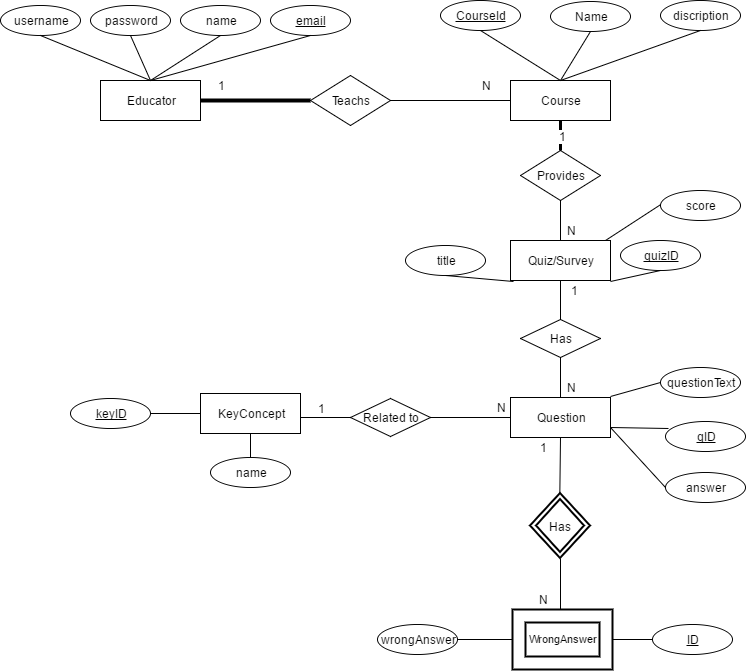

The diagram above was exported from draw.io. Its source (the exported page's mxGraphModel, read from the mxfile embedded in the PNG):
<mxGraphModel dx="786" dy="407" grid="1" gridSize="10" guides="1" tooltips="1" connect="1" arrows="1" fold="1" page="1" pageScale="1" pageWidth="850" pageHeight="1100" background="#ffffff" math="0" shadow="0">
  <root>
    <mxCell id="0" />
    <mxCell id="1" parent="0" />
    <mxCell id="659687c93abd2632-1" value="Educator" style="whiteSpace=wrap;html=1;" parent="1" vertex="1">
      <mxGeometry x="110" y="150" width="100" height="40" as="geometry" />
    </mxCell>
    <mxCell id="659687c93abd2632-2" value="username" style="ellipse;whiteSpace=wrap;html=1;" parent="1" vertex="1">
      <mxGeometry x="10" y="75" width="80" height="30" as="geometry" />
    </mxCell>
    <mxCell id="659687c93abd2632-3" value="password" style="ellipse;whiteSpace=wrap;html=1;" parent="1" vertex="1">
      <mxGeometry x="100" y="75" width="80" height="30" as="geometry" />
    </mxCell>
    <mxCell id="659687c93abd2632-6" value="name" style="ellipse;whiteSpace=wrap;html=1;" parent="1" vertex="1">
      <mxGeometry x="190" y="75" width="80" height="30" as="geometry" />
    </mxCell>
    <mxCell id="659687c93abd2632-7" value="&lt;u&gt;email&lt;/u&gt;" style="ellipse;whiteSpace=wrap;html=1;" parent="1" vertex="1">
      <mxGeometry x="280" y="75" width="80" height="30" as="geometry" />
    </mxCell>
    <mxCell id="659687c93abd2632-8" value="" style="endArrow=none;html=1;endFill=0;entryX=0.5;entryY=1;exitX=0.5;exitY=0;" parent="1" source="659687c93abd2632-1" target="659687c93abd2632-2" edge="1">
      <mxGeometry width="50" height="50" relative="1" as="geometry">
        <mxPoint x="210" y="360" as="sourcePoint" />
        <mxPoint x="260" y="310" as="targetPoint" />
      </mxGeometry>
    </mxCell>
    <mxCell id="659687c93abd2632-9" value="" style="endArrow=none;html=1;endFill=0;entryX=0.5;entryY=1;exitX=0.5;exitY=0;" parent="1" source="659687c93abd2632-1" target="659687c93abd2632-3" edge="1">
      <mxGeometry x="110" y="130" width="50" height="50" as="geometry">
        <mxPoint x="190" y="180" as="sourcePoint" />
        <mxPoint x="110" y="130" as="targetPoint" />
      </mxGeometry>
    </mxCell>
    <mxCell id="659687c93abd2632-10" value="" style="endArrow=none;html=1;endFill=0;exitX=0.5;exitY=0;entryX=0.5;entryY=1;" parent="1" source="659687c93abd2632-1" target="659687c93abd2632-6" edge="1">
      <mxGeometry x="155" y="140" width="50" height="50" as="geometry">
        <mxPoint x="205" y="160" as="sourcePoint" />
        <mxPoint x="230" y="110" as="targetPoint" />
      </mxGeometry>
    </mxCell>
    <mxCell id="659687c93abd2632-11" value="" style="endArrow=none;html=1;endFill=0;entryX=0.5;entryY=1;exitX=0.5;exitY=0;" parent="1" source="659687c93abd2632-1" target="659687c93abd2632-7" edge="1">
      <mxGeometry x="130" y="150" width="50" height="50" as="geometry">
        <mxPoint x="180" y="170" as="sourcePoint" />
        <mxPoint x="160" y="125" as="targetPoint" />
      </mxGeometry>
    </mxCell>
    <mxCell id="659687c93abd2632-14" value="Teachs" style="rhombus;whiteSpace=wrap;html=1;" parent="1" vertex="1">
      <mxGeometry x="320" y="145" width="80" height="50" as="geometry" />
    </mxCell>
    <mxCell id="659687c93abd2632-15" value="Course" style="whiteSpace=wrap;html=1;" parent="1" vertex="1">
      <mxGeometry x="520" y="150" width="100" height="40" as="geometry" />
    </mxCell>
    <mxCell id="659687c93abd2632-16" value="&lt;u&gt;CourseId&lt;/u&gt;" style="ellipse;whiteSpace=wrap;html=1;" parent="1" vertex="1">
      <mxGeometry x="450" y="70" width="80" height="30" as="geometry" />
    </mxCell>
    <mxCell id="659687c93abd2632-17" value="Name" style="ellipse;whiteSpace=wrap;html=1;" parent="1" vertex="1">
      <mxGeometry x="560" y="71" width="80" height="30" as="geometry" />
    </mxCell>
    <mxCell id="659687c93abd2632-19" value="&lt;u&gt;quizID&lt;/u&gt;" style="ellipse;whiteSpace=wrap;html=1;" parent="1" vertex="1">
      <mxGeometry x="630" y="310" width="80" height="30" as="geometry" />
    </mxCell>
    <mxCell id="659687c93abd2632-21" value="title" style="ellipse;whiteSpace=wrap;html=1;" parent="1" vertex="1">
      <mxGeometry x="415" y="315" width="80" height="30" as="geometry" />
    </mxCell>
    <mxCell id="659687c93abd2632-22" value="&lt;u&gt;qID&lt;/u&gt;" style="ellipse;whiteSpace=wrap;html=1;" parent="1" vertex="1">
      <mxGeometry x="675" y="491" width="80" height="30" as="geometry" />
    </mxCell>
    <mxCell id="659687c93abd2632-23" value="discription" style="ellipse;whiteSpace=wrap;html=1;" parent="1" vertex="1">
      <mxGeometry x="670" y="70" width="80" height="30" as="geometry" />
    </mxCell>
    <mxCell id="659687c93abd2632-24" value="" style="endArrow=none;html=1;endFill=0;entryX=0.5;entryY=1;exitX=0.5;exitY=0;" parent="1" source="659687c93abd2632-15" target="659687c93abd2632-16" edge="1">
      <mxGeometry x="140" y="160" width="50" height="50" as="geometry">
        <mxPoint x="170" y="160" as="sourcePoint" />
        <mxPoint x="330" y="115" as="targetPoint" />
      </mxGeometry>
    </mxCell>
    <mxCell id="659687c93abd2632-25" value="" style="endArrow=none;html=1;endFill=0;entryX=0.5;entryY=1;exitX=0.5;exitY=0;" parent="1" source="659687c93abd2632-15" target="659687c93abd2632-17" edge="1">
      <mxGeometry x="150" y="170" width="50" height="50" as="geometry">
        <mxPoint x="180" y="170" as="sourcePoint" />
        <mxPoint x="340" y="125" as="targetPoint" />
      </mxGeometry>
    </mxCell>
    <mxCell id="659687c93abd2632-26" value="" style="endArrow=none;html=1;endFill=0;entryX=0.5;entryY=1;exitX=0.5;exitY=0;" parent="1" source="659687c93abd2632-15" target="659687c93abd2632-23" edge="1">
      <mxGeometry x="160" y="180" width="50" height="50" as="geometry">
        <mxPoint x="190" y="180" as="sourcePoint" />
        <mxPoint x="350" y="135" as="targetPoint" />
      </mxGeometry>
    </mxCell>
    <mxCell id="659687c93abd2632-28" value="" style="endArrow=none;html=1;endFill=0;entryX=0.5;entryY=1;exitX=1;exitY=1.025;exitPerimeter=0;" parent="1" target="659687c93abd2632-19" edge="1" source="659687c93abd2632-59">
      <mxGeometry x="180" y="200" width="50" height="50" as="geometry">
        <mxPoint x="600" y="70" as="sourcePoint" />
        <mxPoint x="370" y="155" as="targetPoint" />
      </mxGeometry>
    </mxCell>
    <mxCell id="659687c93abd2632-29" value="" style="endArrow=none;html=1;endFill=0;entryX=0.5;entryY=1;exitX=0.03;exitY=1.025;exitPerimeter=0;" parent="1" target="659687c93abd2632-21" edge="1" source="659687c93abd2632-59">
      <mxGeometry x="190" y="210" width="50" height="50" as="geometry">
        <mxPoint x="600" y="70" as="sourcePoint" />
        <mxPoint x="380" y="165" as="targetPoint" />
      </mxGeometry>
    </mxCell>
    <mxCell id="659687c93abd2632-31" value="" style="endArrow=none;html=1;endFill=0;exitX=1;exitY=0.5;entryX=0;entryY=0.5;strokeWidth=4;" parent="1" source="659687c93abd2632-1" target="659687c93abd2632-14" edge="1">
      <mxGeometry x="210" y="230" width="50" height="50" as="geometry">
        <mxPoint x="240" y="230" as="sourcePoint" />
        <mxPoint x="320" y="170" as="targetPoint" />
      </mxGeometry>
    </mxCell>
    <mxCell id="659687c93abd2632-32" value="" style="endArrow=none;html=1;endFill=0;entryX=1;entryY=0.5;exitX=0;exitY=0.5;" parent="1" source="659687c93abd2632-15" target="659687c93abd2632-14" edge="1">
      <mxGeometry x="220" y="240" width="50" height="50" as="geometry">
        <mxPoint x="250" y="240" as="sourcePoint" />
        <mxPoint x="410" y="195" as="targetPoint" />
      </mxGeometry>
    </mxCell>
    <mxCell id="659687c93abd2632-35" value="Provides" style="rhombus;whiteSpace=wrap;html=1;" parent="1" vertex="1">
      <mxGeometry x="530" y="220" width="80" height="50" as="geometry" />
    </mxCell>
    <mxCell id="659687c93abd2632-36" value="" style="endArrow=none;html=1;endFill=0;exitX=0.5;exitY=0;entryX=0.5;entryY=1;strokeWidth=3;" parent="1" source="659687c93abd2632-35" target="659687c93abd2632-15" edge="1">
      <mxGeometry x="220" y="240" width="50" height="50" as="geometry">
        <mxPoint x="220" y="180" as="sourcePoint" />
        <mxPoint x="330" y="180" as="targetPoint" />
      </mxGeometry>
    </mxCell>
    <mxCell id="659687c93abd2632-38" value="1" style="text;html=1;resizable=0;points=[];align=center;verticalAlign=middle;labelBackgroundColor=#ffffff;" parent="659687c93abd2632-36" vertex="1" connectable="0">
      <mxGeometry relative="1" as="geometry">
        <mxPoint x="2" as="offset" />
      </mxGeometry>
    </mxCell>
    <mxCell id="659687c93abd2632-45" value="questionText" style="ellipse;whiteSpace=wrap;html=1;" parent="1" vertex="1">
      <mxGeometry x="670" y="437" width="80" height="30" as="geometry" />
    </mxCell>
    <mxCell id="659687c93abd2632-46" value="answer" style="ellipse;whiteSpace=wrap;html=1;" parent="1" vertex="1">
      <mxGeometry x="675" y="542" width="80" height="30" as="geometry" />
    </mxCell>
    <mxCell id="659687c93abd2632-49" value="" style="endArrow=none;html=1;endFill=0;exitX=0;exitY=0.5;" parent="1" source="659687c93abd2632-45" edge="1">
      <mxGeometry x="170" y="487" width="50" height="50" as="geometry">
        <mxPoint x="580" y="457" as="sourcePoint" />
        <mxPoint x="620" y="466" as="targetPoint" />
      </mxGeometry>
    </mxCell>
    <mxCell id="659687c93abd2632-51" value="" style="endArrow=none;html=1;endFill=0;entryX=0;entryY=0.5;exitX=0.95;exitY=0;exitPerimeter=0;" parent="1" source="659687c93abd2632-59" edge="1">
      <mxGeometry x="193" y="114" width="50" height="50" as="geometry">
        <mxPoint x="623" y="310" as="sourcePoint" />
        <mxPoint x="678" y="269" as="targetPoint" />
      </mxGeometry>
    </mxCell>
    <mxCell id="659687c93abd2632-52" value="" style="endArrow=none;html=1;endFill=0;exitX=0;exitY=0.5;entryX=1;entryY=0.75;" parent="1" source="659687c93abd2632-46" target="7" edge="1">
      <mxGeometry x="200" y="517" width="50" height="50" as="geometry">
        <mxPoint x="610" y="487" as="sourcePoint" />
        <mxPoint x="620" y="621" as="targetPoint" />
      </mxGeometry>
    </mxCell>
    <mxCell id="659687c93abd2632-54" value="" style="endArrow=none;html=1;endFill=0;entryX=0.5;entryY=1;exitX=0.5;exitY=0;" parent="1" target="7" edge="1">
      <mxGeometry x="169" y="417" width="50" height="50" as="geometry">
        <mxPoint x="569" y="591" as="sourcePoint" />
        <mxPoint x="569" y="566" as="targetPoint" />
      </mxGeometry>
    </mxCell>
    <mxCell id="659687c93abd2632-59" value="Quiz/Survey" style="whiteSpace=wrap;html=1;" parent="1" vertex="1">
      <mxGeometry x="520" y="310" width="100" height="40" as="geometry" />
    </mxCell>
    <mxCell id="659687c93abd2632-61" value="" style="endArrow=none;html=1;endFill=0;entryX=0.5;entryY=0;exitX=0.5;exitY=1;" parent="1" source="659687c93abd2632-35" target="659687c93abd2632-59" edge="1">
      <mxGeometry x="170" y="190" width="50" height="50" as="geometry">
        <mxPoint x="580" y="160" as="sourcePoint" />
        <mxPoint x="720" y="110" as="targetPoint" />
      </mxGeometry>
    </mxCell>
    <mxCell id="659687c93abd2632-62" value="" style="endArrow=none;html=1;endFill=0;entryX=0.5;entryY=1;" parent="1" target="659687c93abd2632-59" edge="1">
      <mxGeometry x="180" y="200" width="50" height="50" as="geometry">
        <mxPoint x="570" y="400" as="sourcePoint" />
        <mxPoint x="730" y="120" as="targetPoint" />
      </mxGeometry>
    </mxCell>
    <mxCell id="24" style="edgeStyle=orthogonalEdgeStyle;rounded=0;html=1;entryX=1;entryY=0.5;startArrow=none;startFill=0;endArrow=none;endFill=0;jettySize=auto;orthogonalLoop=1;strokeWidth=1;fontSize=11;" edge="1" parent="1" source="659687c93abd2632-70" target="22">
      <mxGeometry relative="1" as="geometry" />
    </mxCell>
    <mxCell id="659687c93abd2632-70" value="&lt;u&gt;ID&lt;/u&gt;" style="ellipse;whiteSpace=wrap;html=1;" parent="1" vertex="1">
      <mxGeometry x="662" y="694" width="80" height="30" as="geometry" />
    </mxCell>
    <mxCell id="659687c93abd2632-75" value="&lt;u&gt;keyID&lt;/u&gt;" style="ellipse;whiteSpace=wrap;html=1;" parent="1" vertex="1">
      <mxGeometry x="80" y="468" width="80" height="30" as="geometry" />
    </mxCell>
    <mxCell id="659687c93abd2632-77" value="KeyConcept" style="whiteSpace=wrap;html=1;" parent="1" vertex="1">
      <mxGeometry x="210" y="463" width="100" height="40" as="geometry" />
    </mxCell>
    <mxCell id="659687c93abd2632-82" value="" style="endArrow=none;html=1;endFill=0;entryX=0.5;entryY=1;" parent="1" target="659687c93abd2632-77" edge="1">
      <mxGeometry x="100" y="153" width="50" height="50" as="geometry">
        <mxPoint x="260" y="529" as="sourcePoint" />
        <mxPoint x="490" y="348" as="targetPoint" />
      </mxGeometry>
    </mxCell>
    <mxCell id="659687c93abd2632-86" value="" style="endArrow=none;html=1;endFill=0;entryX=0;entryY=0.5;exitX=1;exitY=0.5;" parent="1" source="659687c93abd2632-75" target="659687c93abd2632-77" edge="1">
      <mxGeometry x="140" y="193" width="50" height="50" as="geometry">
        <mxPoint x="320" y="433" as="sourcePoint" />
        <mxPoint x="530" y="388" as="targetPoint" />
      </mxGeometry>
    </mxCell>
    <mxCell id="659687c93abd2632-88" value="name" style="ellipse;whiteSpace=wrap;html=1;" parent="1" vertex="1">
      <mxGeometry x="220" y="527" width="80" height="30" as="geometry" />
    </mxCell>
    <mxCell id="4c7fdda969b10b80-1" value="1" style="text;html=1;strokeColor=none;fillColor=none;align=center;verticalAlign=middle;whiteSpace=wrap;" parent="1" vertex="1">
      <mxGeometry x="210" y="145" width="40" height="20" as="geometry" />
    </mxCell>
    <mxCell id="4c7fdda969b10b80-2" value="N" style="text;html=1;strokeColor=none;fillColor=none;align=center;verticalAlign=middle;whiteSpace=wrap;" parent="1" vertex="1">
      <mxGeometry x="475" y="145" width="40" height="20" as="geometry" />
    </mxCell>
    <mxCell id="4c7fdda969b10b80-4" value="N" style="text;html=1;strokeColor=none;fillColor=none;align=center;verticalAlign=middle;whiteSpace=wrap;" parent="1" vertex="1">
      <mxGeometry x="560" y="290" width="40" height="20" as="geometry" />
    </mxCell>
    <mxCell id="6" value="Has" style="rhombus;whiteSpace=wrap;html=1;" vertex="1" parent="1">
      <mxGeometry x="530" y="389" width="80" height="38" as="geometry" />
    </mxCell>
    <mxCell id="7" value="Question" style="whiteSpace=wrap;html=1;" vertex="1" parent="1">
      <mxGeometry x="520" y="467" width="100" height="40" as="geometry" />
    </mxCell>
    <mxCell id="8" value="" style="endArrow=none;html=1;endFill=0;entryX=0.5;entryY=0;exitX=0.5;exitY=1;" edge="1" source="6" target="7" parent="1">
      <mxGeometry x="170" y="347" width="50" height="50" as="geometry">
        <mxPoint x="580" y="317" as="sourcePoint" />
        <mxPoint x="720" y="267" as="targetPoint" />
      </mxGeometry>
    </mxCell>
    <mxCell id="9" value="N" style="text;html=1;strokeColor=none;fillColor=none;align=center;verticalAlign=middle;whiteSpace=wrap;" vertex="1" parent="1">
      <mxGeometry x="560" y="447" width="40" height="20" as="geometry" />
    </mxCell>
    <mxCell id="37" style="edgeStyle=orthogonalEdgeStyle;rounded=0;html=1;startArrow=none;startFill=0;endArrow=none;endFill=0;jettySize=auto;orthogonalLoop=1;strokeWidth=1;fontSize=11;" edge="1" parent="1" source="12" target="7">
      <mxGeometry relative="1" as="geometry" />
    </mxCell>
    <mxCell id="12" value="Related to" style="rhombus;whiteSpace=wrap;html=1;" vertex="1" parent="1">
      <mxGeometry x="360" y="468" width="80" height="38" as="geometry" />
    </mxCell>
    <mxCell id="13" style="edgeStyle=orthogonalEdgeStyle;rounded=0;html=1;entryX=0;entryY=0.5;startArrow=none;startFill=0;endArrow=none;endFill=0;jettySize=auto;orthogonalLoop=1;strokeWidth=1;fontSize=11;" edge="1" parent="1" source="659687c93abd2632-77" target="12">
      <mxGeometry relative="1" as="geometry">
        <mxPoint x="310" y="487" as="sourcePoint" />
        <mxPoint x="500" y="487" as="targetPoint" />
        <Array as="points">
          <mxPoint x="320" y="487" />
          <mxPoint x="320" y="487" />
        </Array>
      </mxGeometry>
    </mxCell>
    <mxCell id="14" value="N" style="text;html=1;strokeColor=none;fillColor=none;align=center;verticalAlign=middle;whiteSpace=wrap;" vertex="1" parent="1">
      <mxGeometry x="490" y="467" width="40" height="20" as="geometry" />
    </mxCell>
    <mxCell id="15" value="1" style="text;html=1;strokeColor=none;fillColor=none;align=center;verticalAlign=middle;whiteSpace=wrap;" vertex="1" parent="1">
      <mxGeometry x="310" y="468" width="40" height="20" as="geometry" />
    </mxCell>
    <mxCell id="18" value="score" style="ellipse;whiteSpace=wrap;html=1;" vertex="1" parent="1">
      <mxGeometry x="670" y="260" width="80" height="30" as="geometry" />
    </mxCell>
    <mxCell id="20" value="&lt;font style=&quot;font-size: 12px&quot;&gt;Has&lt;/font&gt;" style="shape=rhombus;double=1;strokeWidth=2;fontSize=17;perimeter=rhombusPerimeter;whiteSpace=wrap;html=1;align=center;fillColor=#ffffff;direction=south;" vertex="1" parent="1">
      <mxGeometry x="539.5" y="562.5" width="60" height="65" as="geometry" />
    </mxCell>
    <mxCell id="31" style="edgeStyle=orthogonalEdgeStyle;rounded=0;html=1;entryX=1;entryY=0.5;startArrow=none;startFill=0;endArrow=none;endFill=0;jettySize=auto;orthogonalLoop=1;strokeWidth=1;fontSize=11;" edge="1" parent="1" source="22" target="30">
      <mxGeometry relative="1" as="geometry" />
    </mxCell>
    <mxCell id="32" style="edgeStyle=orthogonalEdgeStyle;rounded=0;html=1;startArrow=none;startFill=0;endArrow=none;endFill=0;jettySize=auto;orthogonalLoop=1;strokeWidth=1;fontSize=11;entryX=1;entryY=0.5;" edge="1" parent="1" source="22" target="20">
      <mxGeometry relative="1" as="geometry">
        <mxPoint x="572" y="663" as="targetPoint" />
        <Array as="points">
          <mxPoint x="570" y="680" />
          <mxPoint x="570" y="680" />
        </Array>
      </mxGeometry>
    </mxCell>
    <mxCell id="22" value="WrongAnswer" style="shape=ext;strokeWidth=2;margin=10;double=1;whiteSpace=wrap;html=1;align=center;fillColor=#ffffff;fontSize=11;" vertex="1" parent="1">
      <mxGeometry x="522" y="679" width="100" height="60" as="geometry" />
    </mxCell>
    <mxCell id="25" value="N" style="text;html=1;strokeColor=none;fillColor=none;align=center;verticalAlign=middle;whiteSpace=wrap;" vertex="1" parent="1">
      <mxGeometry x="532" y="659" width="40" height="20" as="geometry" />
    </mxCell>
    <mxCell id="26" value="1" style="text;html=1;strokeColor=none;fillColor=none;align=center;verticalAlign=middle;whiteSpace=wrap;" vertex="1" parent="1">
      <mxGeometry x="532" y="507" width="40" height="20" as="geometry" />
    </mxCell>
    <mxCell id="30" value="wrongAnswer" style="ellipse;whiteSpace=wrap;html=1;" vertex="1" parent="1">
      <mxGeometry x="387" y="694" width="80" height="30" as="geometry" />
    </mxCell>
    <mxCell id="33" value="1" style="text;html=1;strokeColor=none;fillColor=none;align=center;verticalAlign=middle;whiteSpace=wrap;" vertex="1" parent="1">
      <mxGeometry x="563" y="350" width="40" height="20" as="geometry" />
    </mxCell>
    <mxCell id="38" value="" style="endArrow=none;html=1;endFill=0;entryX=1;entryY=0.75;exitX=0.038;exitY=0.233;exitPerimeter=0;" edge="1" parent="1" source="659687c93abd2632-22" target="7">
      <mxGeometry x="180" y="497" width="50" height="50" as="geometry">
        <mxPoint x="680" y="462" as="sourcePoint" />
        <mxPoint x="632" y="476" as="targetPoint" />
      </mxGeometry>
    </mxCell>
    <mxCell id="39" style="edgeStyle=orthogonalEdgeStyle;rounded=0;html=1;exitX=1;exitY=0.5;entryX=1;entryY=0.5;startArrow=none;startFill=0;endArrow=none;endFill=0;jettySize=auto;orthogonalLoop=1;strokeWidth=1;fontSize=11;" edge="1" parent="1">
      <mxGeometry relative="1" as="geometry">
        <mxPoint x="579" y="549" as="sourcePoint" />
        <mxPoint x="579" y="549" as="targetPoint" />
      </mxGeometry>
    </mxCell>
  </root>
</mxGraphModel>